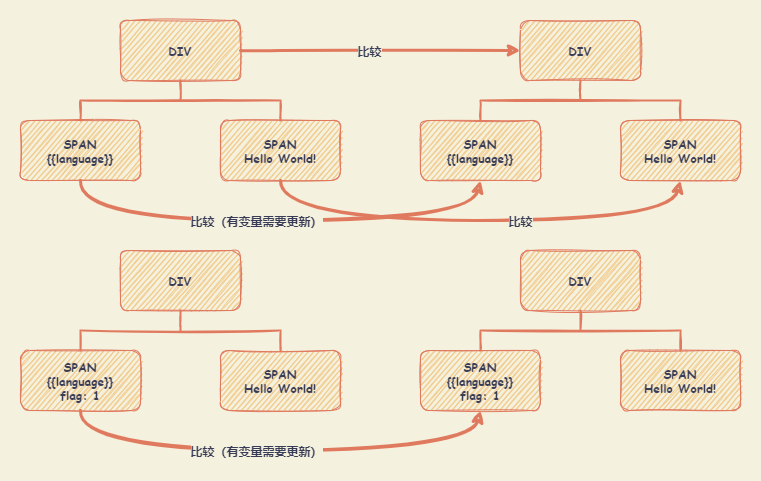

The diagram above was exported from draw.io. Its source (the exported page's mxGraphModel, read from the mxfile embedded in the PNG):
<mxGraphModel dx="343" dy="674" grid="1" gridSize="10" guides="1" tooltips="1" connect="1" arrows="1" fold="1" page="1" pageScale="1" pageWidth="827" pageHeight="1169" background="#F4F1DE" math="0" shadow="0">
  <root>
    <mxCell id="0" />
    <mxCell id="1" parent="0" />
    <mxCell id="2" value="DIV" style="whiteSpace=wrap;html=1;strokeColor=#E07A5F;fillColor=#F2CC8F;fontColor=#393C56;fontFamily=Comic Sans MS;fontStyle=1;sketch=1;rounded=1;" parent="1" vertex="1">
      <mxGeometry x="154" y="50" width="120" height="60" as="geometry" />
    </mxCell>
    <mxCell id="3" value="SPAN&lt;br&gt;{{language}}" style="whiteSpace=wrap;html=1;strokeColor=#E07A5F;fillColor=#F2CC8F;fontColor=#393C56;fontFamily=Comic Sans MS;fontStyle=1;sketch=1;rounded=1;" parent="1" vertex="1">
      <mxGeometry x="54" y="150" width="120" height="60" as="geometry" />
    </mxCell>
    <mxCell id="4" value="SPAN&lt;br&gt;Hello World!" style="whiteSpace=wrap;html=1;strokeColor=#E07A5F;fillColor=#F2CC8F;fontColor=#393C56;fontFamily=Comic Sans MS;fontStyle=1;sketch=1;rounded=1;" parent="1" vertex="1">
      <mxGeometry x="254" y="150" width="120" height="60" as="geometry" />
    </mxCell>
    <mxCell id="5" value="DIV" style="whiteSpace=wrap;html=1;strokeColor=#E07A5F;fillColor=#F2CC8F;fontColor=#393C56;fontFamily=Comic Sans MS;fontStyle=1;sketch=1;rounded=1;" parent="1" vertex="1">
      <mxGeometry x="154" y="280" width="120" height="60" as="geometry" />
    </mxCell>
    <mxCell id="6" value="SPAN&lt;br&gt;{{language}}&lt;br&gt;flag: 1" style="whiteSpace=wrap;html=1;strokeColor=#E07A5F;fillColor=#F2CC8F;fontColor=#393C56;fontFamily=Comic Sans MS;fontStyle=1;sketch=1;rounded=1;" parent="1" vertex="1">
      <mxGeometry x="54" y="380" width="120" height="60" as="geometry" />
    </mxCell>
    <mxCell id="7" value="SPAN&lt;br&gt;Hello World!" style="whiteSpace=wrap;html=1;strokeColor=#E07A5F;fillColor=#F2CC8F;fontColor=#393C56;fontFamily=Comic Sans MS;fontStyle=1;sketch=1;rounded=1;" parent="1" vertex="1">
      <mxGeometry x="254" y="380" width="120" height="60" as="geometry" />
    </mxCell>
    <mxCell id="8" value="DIV" style="whiteSpace=wrap;html=1;strokeColor=#E07A5F;fillColor=#F2CC8F;fontColor=#393C56;fontFamily=Comic Sans MS;fontStyle=1;sketch=1;rounded=1;" parent="1" vertex="1">
      <mxGeometry x="554" y="50" width="120" height="60" as="geometry" />
    </mxCell>
    <mxCell id="9" value="SPAN&lt;br&gt;{{language}}" style="whiteSpace=wrap;html=1;strokeColor=#E07A5F;fillColor=#F2CC8F;fontColor=#393C56;fontFamily=Comic Sans MS;fontStyle=1;sketch=1;rounded=1;" parent="1" vertex="1">
      <mxGeometry x="454" y="150" width="120" height="60" as="geometry" />
    </mxCell>
    <mxCell id="10" value="SPAN&lt;br&gt;Hello World!" style="whiteSpace=wrap;html=1;strokeColor=#E07A5F;fillColor=#F2CC8F;fontColor=#393C56;fontFamily=Comic Sans MS;fontStyle=1;sketch=1;rounded=1;" parent="1" vertex="1">
      <mxGeometry x="654" y="150" width="120" height="60" as="geometry" />
    </mxCell>
    <mxCell id="11" value="DIV" style="whiteSpace=wrap;html=1;strokeColor=#E07A5F;fillColor=#F2CC8F;fontColor=#393C56;fontFamily=Comic Sans MS;fontStyle=1;sketch=1;rounded=1;" parent="1" vertex="1">
      <mxGeometry x="554" y="280" width="120" height="60" as="geometry" />
    </mxCell>
    <mxCell id="12" value="SPAN&lt;br&gt;{{language}}&lt;br&gt;flag: 1" style="whiteSpace=wrap;html=1;strokeColor=#E07A5F;fillColor=#F2CC8F;fontColor=#393C56;fontFamily=Comic Sans MS;fontStyle=1;sketch=1;rounded=1;" parent="1" vertex="1">
      <mxGeometry x="454" y="380" width="120" height="60" as="geometry" />
    </mxCell>
    <mxCell id="13" value="SPAN&lt;br&gt;Hello World!" style="whiteSpace=wrap;html=1;strokeColor=#E07A5F;fillColor=#F2CC8F;fontColor=#393C56;fontFamily=Comic Sans MS;fontStyle=1;sketch=1;rounded=1;" parent="1" vertex="1">
      <mxGeometry x="654" y="380" width="120" height="60" as="geometry" />
    </mxCell>
    <mxCell id="15" value="" style="strokeWidth=2;html=1;shape=mxgraph.flowchart.annotation_2;align=left;labelPosition=right;pointerEvents=1;fontFamily=Comic Sans MS;fillColor=#F2CC8F;strokeColor=#E07A5F;fontColor=#393C56;direction=south;sketch=1;rounded=1;" parent="1" vertex="1">
      <mxGeometry x="114" y="110" width="200" height="40" as="geometry" />
    </mxCell>
    <mxCell id="16" value="" style="strokeWidth=2;html=1;shape=mxgraph.flowchart.annotation_2;align=left;labelPosition=right;pointerEvents=1;fontFamily=Comic Sans MS;fillColor=#F2CC8F;strokeColor=#E07A5F;fontColor=#393C56;direction=south;sketch=1;rounded=1;" parent="1" vertex="1">
      <mxGeometry x="514" y="110" width="200" height="40" as="geometry" />
    </mxCell>
    <mxCell id="17" value="" style="strokeWidth=2;html=1;shape=mxgraph.flowchart.annotation_2;align=left;labelPosition=right;pointerEvents=1;fontFamily=Comic Sans MS;fillColor=#F2CC8F;strokeColor=#E07A5F;fontColor=#393C56;direction=south;sketch=1;rounded=1;" parent="1" vertex="1">
      <mxGeometry x="114" y="340" width="200" height="40" as="geometry" />
    </mxCell>
    <mxCell id="18" value="" style="strokeWidth=2;html=1;shape=mxgraph.flowchart.annotation_2;align=left;labelPosition=right;pointerEvents=1;fontFamily=Comic Sans MS;fillColor=#F2CC8F;strokeColor=#E07A5F;fontColor=#393C56;direction=south;sketch=1;rounded=1;" parent="1" vertex="1">
      <mxGeometry x="514" y="340" width="200" height="40" as="geometry" />
    </mxCell>
    <mxCell id="19" value="" style="endArrow=classic;html=1;strokeColor=#E07A5F;fillColor=#F2CC8F;fontColor=#393C56;exitX=1;exitY=0.5;exitDx=0;exitDy=0;entryX=0;entryY=0.5;entryDx=0;entryDy=0;strokeWidth=3;sketch=1;curved=1;labelBackgroundColor=#F4F1DE;" parent="1" source="2" target="8" edge="1">
      <mxGeometry width="50" height="50" relative="1" as="geometry">
        <mxPoint x="404" y="240" as="sourcePoint" />
        <mxPoint x="454" y="190" as="targetPoint" />
      </mxGeometry>
    </mxCell>
    <mxCell id="21" value="比较" style="edgeLabel;html=1;align=center;verticalAlign=middle;resizable=0;points=[];fontColor=#393C56;fontFamily=Comic Sans MS;fontSize=12;fontStyle=1;sketch=1;rounded=1;labelBackgroundColor=#F4F1DE;" parent="19" vertex="1" connectable="0">
      <mxGeometry x="-0.087" y="1" relative="1" as="geometry">
        <mxPoint as="offset" />
      </mxGeometry>
    </mxCell>
    <mxCell id="24" value="" style="endArrow=classic;html=1;strokeColor=#E07A5F;fillColor=#F2CC8F;fontColor=#393C56;exitX=0.5;exitY=1;exitDx=0;exitDy=0;entryX=0.5;entryY=1;entryDx=0;entryDy=0;strokeWidth=3;sketch=1;curved=1;labelBackgroundColor=#F4F1DE;" parent="1" source="3" target="9" edge="1">
      <mxGeometry width="50" height="50" relative="1" as="geometry">
        <mxPoint x="94" y="239.9999999999999" as="sourcePoint" />
        <mxPoint x="374" y="239.9999999999999" as="targetPoint" />
        <Array as="points">
          <mxPoint x="114" y="250" />
          <mxPoint x="504" y="250" />
        </Array>
      </mxGeometry>
    </mxCell>
    <mxCell id="25" value="比较（有变量需要更新）" style="edgeLabel;html=1;align=center;verticalAlign=middle;resizable=0;points=[];fontColor=#393C56;fontFamily=Comic Sans MS;fontSize=12;fontStyle=1;sketch=1;rounded=1;labelBackgroundColor=#F4F1DE;" parent="24" vertex="1" connectable="0">
      <mxGeometry x="-0.087" y="1" relative="1" as="geometry">
        <mxPoint as="offset" />
      </mxGeometry>
    </mxCell>
    <mxCell id="26" value="" style="endArrow=classic;html=1;strokeColor=#E07A5F;fillColor=#F2CC8F;fontColor=#393C56;exitX=0.5;exitY=1;exitDx=0;exitDy=0;entryX=0.5;entryY=1;entryDx=0;entryDy=0;strokeWidth=3;sketch=1;curved=1;labelBackgroundColor=#F4F1DE;" parent="1" edge="1">
      <mxGeometry width="50" height="50" relative="1" as="geometry">
        <mxPoint x="314" y="209.9999999999999" as="sourcePoint" />
        <mxPoint x="714" y="209.9999999999999" as="targetPoint" />
        <Array as="points">
          <mxPoint x="314" y="250" />
          <mxPoint x="704" y="250" />
        </Array>
      </mxGeometry>
    </mxCell>
    <mxCell id="27" value="比较" style="edgeLabel;html=1;align=center;verticalAlign=middle;resizable=0;points=[];fontColor=#393C56;fontFamily=Comic Sans MS;fontSize=12;fontStyle=1;sketch=1;rounded=1;labelBackgroundColor=#F4F1DE;" parent="26" vertex="1" connectable="0">
      <mxGeometry x="-0.087" y="1" relative="1" as="geometry">
        <mxPoint x="64.71" as="offset" />
      </mxGeometry>
    </mxCell>
    <mxCell id="28" value="" style="endArrow=classic;html=1;strokeColor=#E07A5F;fillColor=#F2CC8F;fontColor=#393C56;exitX=0.5;exitY=1;exitDx=0;exitDy=0;entryX=0.5;entryY=1;entryDx=0;entryDy=0;strokeWidth=3;sketch=1;curved=1;labelBackgroundColor=#F4F1DE;" parent="1" edge="1">
      <mxGeometry width="50" height="50" relative="1" as="geometry">
        <mxPoint x="114" y="439.9999999999999" as="sourcePoint" />
        <mxPoint x="514" y="439.9999999999999" as="targetPoint" />
        <Array as="points">
          <mxPoint x="114" y="480" />
          <mxPoint x="504" y="480" />
        </Array>
      </mxGeometry>
    </mxCell>
    <mxCell id="29" value="比较（有变量需要更新）" style="edgeLabel;html=1;align=center;verticalAlign=middle;resizable=0;points=[];fontColor=#393C56;fontFamily=Comic Sans MS;fontSize=12;fontStyle=1;sketch=1;rounded=1;labelBackgroundColor=#F4F1DE;" parent="28" vertex="1" connectable="0">
      <mxGeometry x="-0.087" y="1" relative="1" as="geometry">
        <mxPoint as="offset" />
      </mxGeometry>
    </mxCell>
    <mxCell id="30" value="" style="shape=ext;double=1;rounded=0;whiteSpace=wrap;html=1;sketch=0;fontSize=12;fontColor=#393C56;fillColor=none;strokeColor=none;" parent="1" vertex="1">
      <mxGeometry x="34" y="30" width="760" height="480" as="geometry" />
    </mxCell>
  </root>
</mxGraphModel>